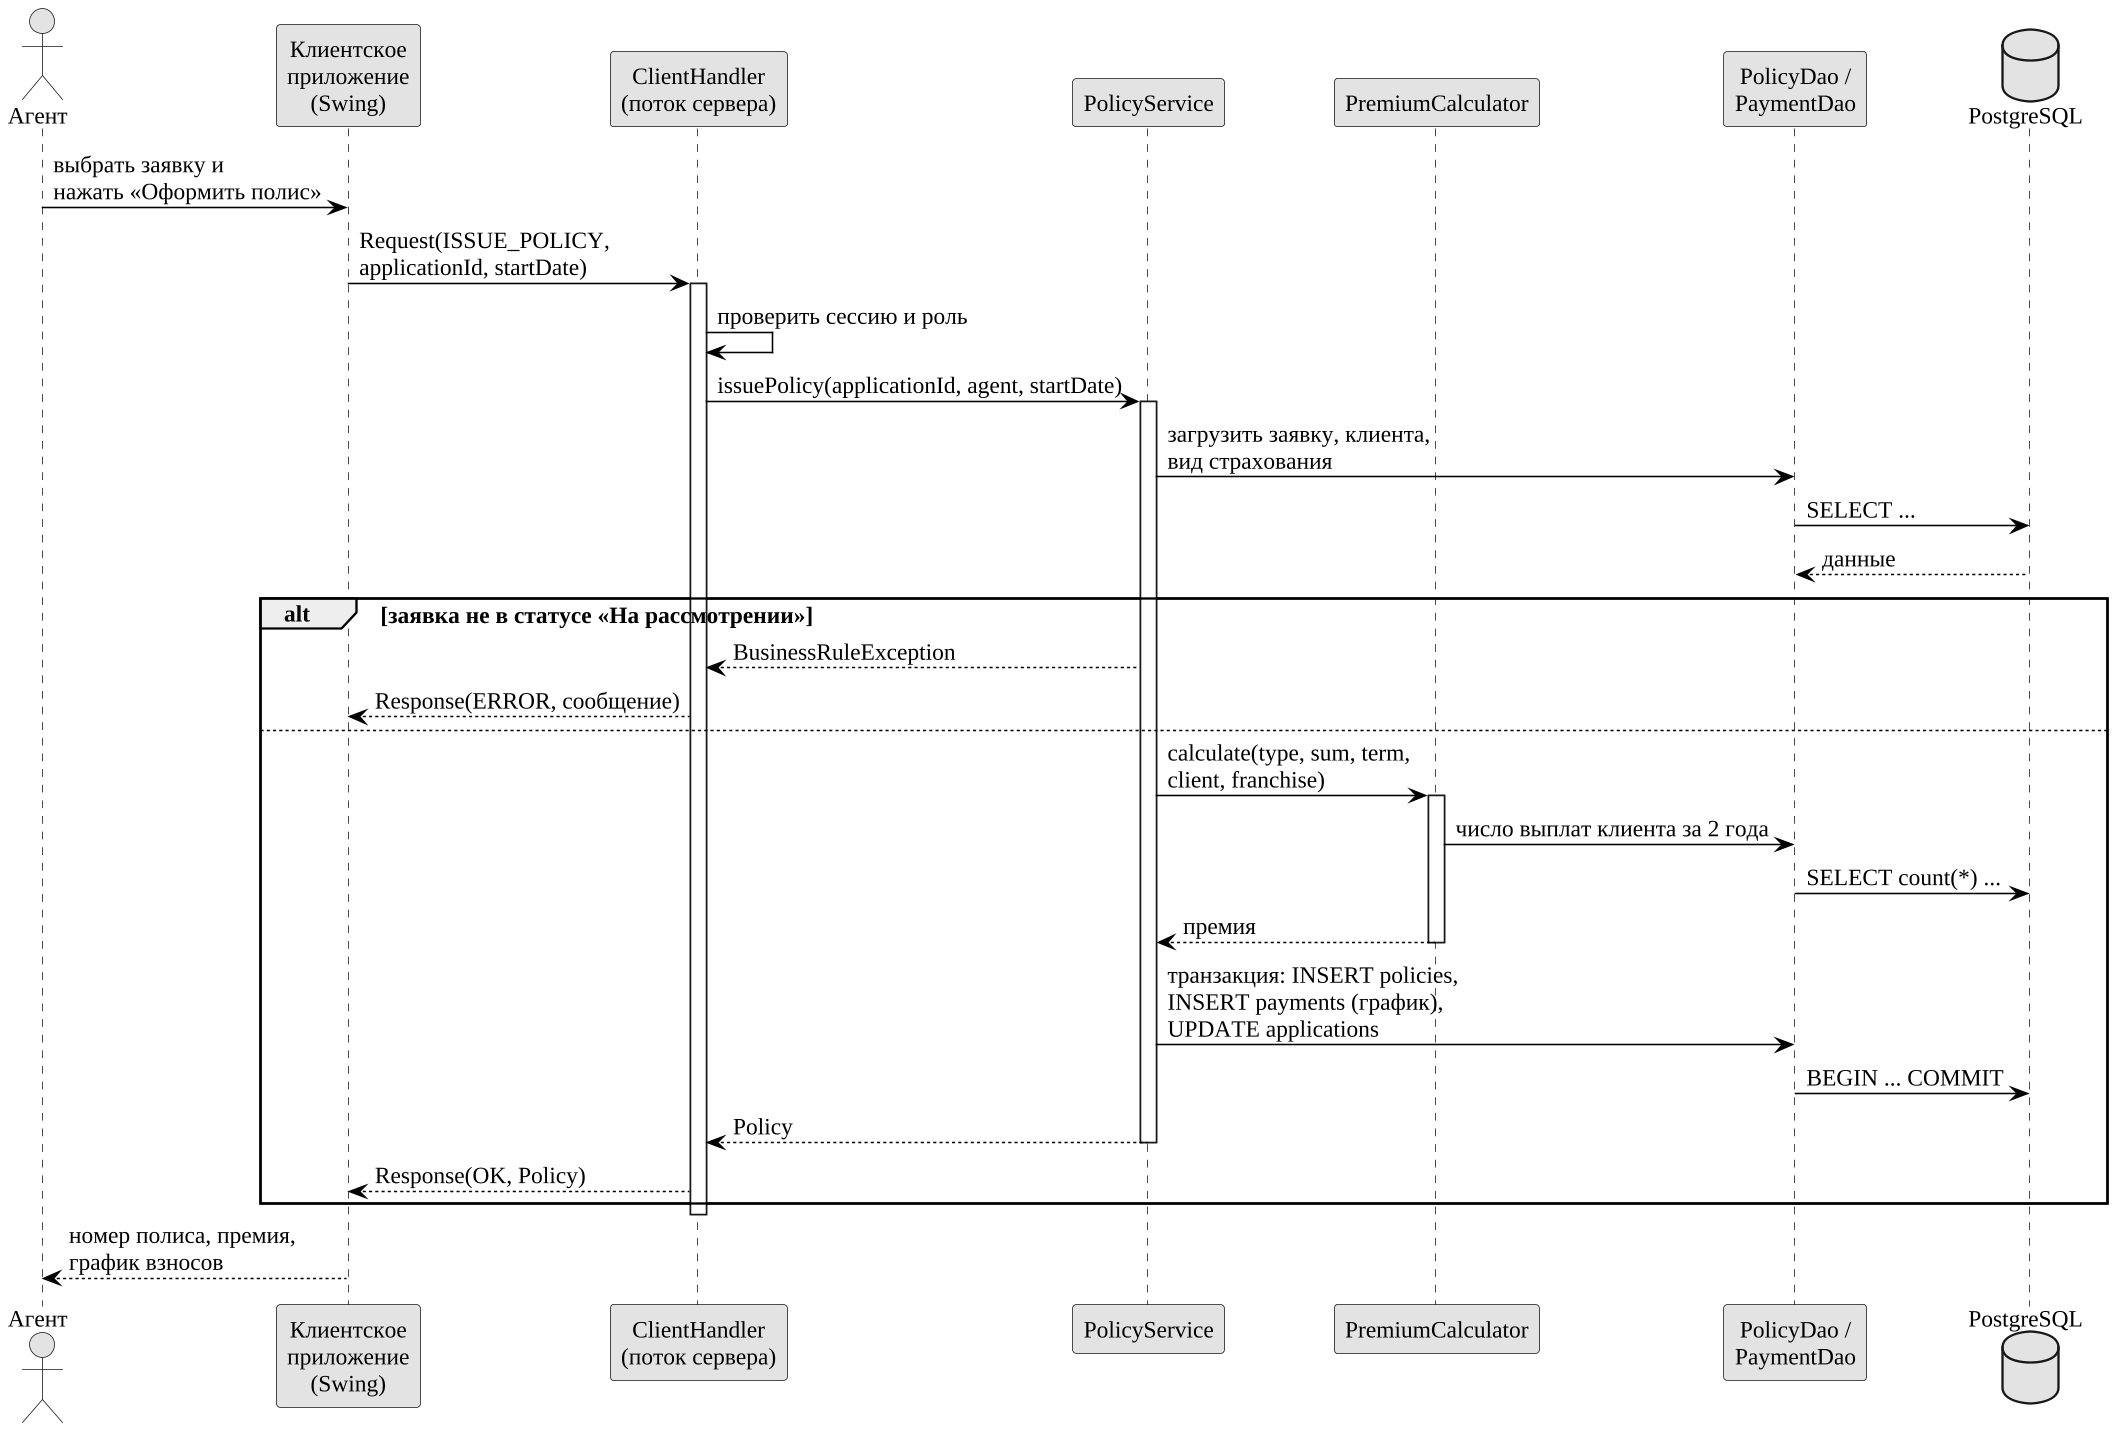

The diagram above was rendered by PlantUML. Its source (embedded in the PNG):
@startuml
!include _style.iuml
skinparam sequenceMessageAlign left
actor "Агент" as A
participant "Клиентское\nприложение\n(Swing)" as UI
participant "ClientHandler\n(поток сервера)" as H
participant "PolicyService" as PS
participant "PremiumCalculator" as PC
participant "PolicyDao /\nPaymentDao" as D
database "PostgreSQL" as DB
A -> UI : выбрать заявку и\nнажать «Оформить полис»
UI -> H : Request(ISSUE_POLICY,\napplicationId, startDate)
activate H
H -> H : проверить сессию и роль
H -> PS : issuePolicy(applicationId, agent, startDate)
activate PS
PS -> D : загрузить заявку, клиента,\nвид страхования
D -> DB : SELECT ...
DB --> D : данные
alt заявка не в статусе «На рассмотрении»
  PS --> H : BusinessRuleException
  H --> UI : Response(ERROR, сообщение)
else
PS -> PC : calculate(type, sum, term,\nclient, franchise)
  activate PC
  PC -> D : число выплат клиента за 2 года
  D -> DB : SELECT count(*) ...
  PC --> PS : премия
  deactivate PC
  PS -> D : транзакция: INSERT policies,\nINSERT payments (график),\nUPDATE applications
  D -> DB : BEGIN ... COMMIT
  PS --> H : Policy
  deactivate PS
  H --> UI : Response(OK, Policy)
end
deactivate H
UI --> A : номер полиса, премия,\nграфик взносов
@enduml